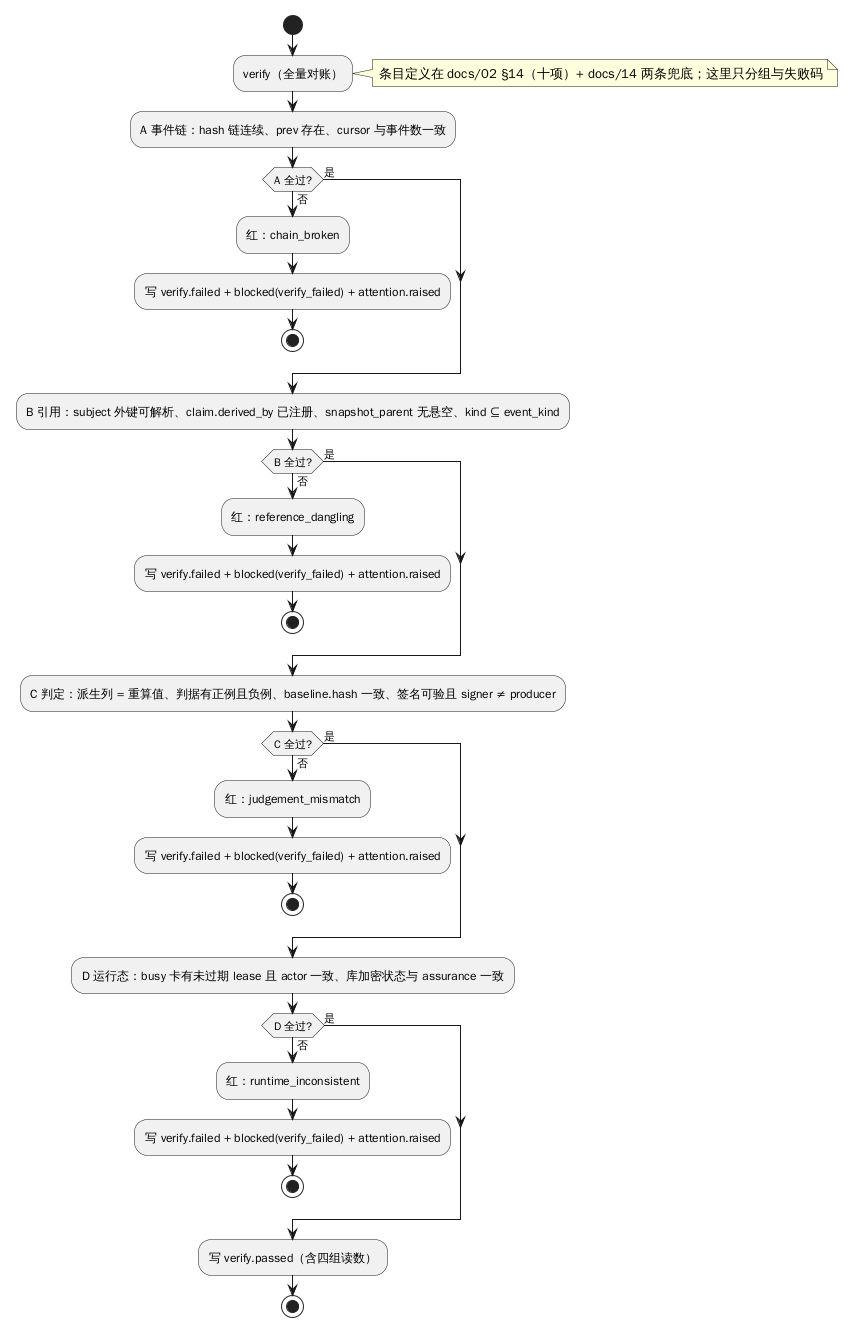

The diagram above was rendered by PlantUML. Its source (embedded in the PNG):
@startuml
start
:verify（全量对账）;
note right: 条目定义在 docs/02 §14（十项）+ docs/14 两条兜底；这里只分组与失败码
:A 事件链：hash 链连续、prev 存在、cursor 与事件数一致;
if (A 全过?) then (否)
  :红：chain_broken;
  :写 verify.failed + blocked(verify_failed) + attention.raised;
  stop
else (是)
endif
:B 引用：subject 外键可解析、claim.derived_by 已注册、snapshot_parent 无悬空、kind ⊆ event_kind;
if (B 全过?) then (否)
  :红：reference_dangling;
  :写 verify.failed + blocked(verify_failed) + attention.raised;
  stop
else (是)
endif
:C 判定：派生列 = 重算值、判据有正例且负例、baseline.hash 一致、签名可验且 signer ≠ producer;
if (C 全过?) then (否)
  :红：judgement_mismatch;
  :写 verify.failed + blocked(verify_failed) + attention.raised;
  stop
else (是)
endif
:D 运行态：busy 卡有未过期 lease 且 actor 一致、库加密状态与 assurance 一致;
if (D 全过?) then (否)
  :红：runtime_inconsistent;
  :写 verify.failed + blocked(verify_failed) + attention.raised;
  stop
else (是)
endif
:写 verify.passed（含四组读数）;
stop
@enduml